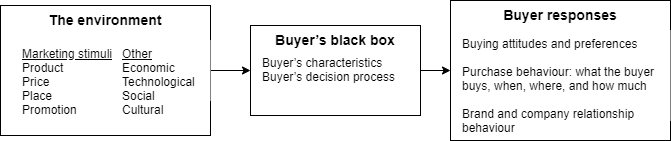

The diagram above was exported from draw.io. Its source (the exported page's mxGraphModel, read from the mxfile embedded in the PNG):
<mxGraphModel dx="1022" dy="568" grid="1" gridSize="10" guides="1" tooltips="1" connect="1" arrows="1" fold="1" page="1" pageScale="1" pageWidth="850" pageHeight="1100" math="0" shadow="0">
  <root>
    <mxCell id="0" />
    <mxCell id="1" parent="0" />
    <mxCell id="FTt4ZH4em1fanZO4Wv1--20" style="edgeStyle=orthogonalEdgeStyle;rounded=0;orthogonalLoop=1;jettySize=auto;html=1;entryX=0;entryY=0.5;entryDx=0;entryDy=0;fontSize=14;" edge="1" parent="1" source="FTt4ZH4em1fanZO4Wv1--16" target="FTt4ZH4em1fanZO4Wv1--13">
      <mxGeometry relative="1" as="geometry" />
    </mxCell>
    <mxCell id="FTt4ZH4em1fanZO4Wv1--21" value="" style="group" vertex="1" connectable="0" parent="1">
      <mxGeometry x="70" y="180" width="210" height="130" as="geometry" />
    </mxCell>
    <mxCell id="FTt4ZH4em1fanZO4Wv1--12" value="The environment" style="rounded=0;whiteSpace=wrap;html=1;shadow=0;glass=0;strokeColor=#000000;fillColor=#ffffff;verticalAlign=top;fontStyle=1;fontSize=14;" vertex="1" parent="FTt4ZH4em1fanZO4Wv1--21">
      <mxGeometry width="210" height="130" as="geometry" />
    </mxCell>
    <mxCell id="FTt4ZH4em1fanZO4Wv1--15" value="&lt;u&gt;Marketing stimuli&lt;/u&gt;&lt;br&gt;Product&lt;br&gt;Price&lt;br&gt;Place&lt;br&gt;Promotion" style="rounded=0;whiteSpace=wrap;html=1;shadow=0;glass=0;fillColor=#ffffff;verticalAlign=top;align=left;strokeColor=none;" vertex="1" parent="FTt4ZH4em1fanZO4Wv1--21">
      <mxGeometry x="20" y="35" width="100" height="60" as="geometry" />
    </mxCell>
    <mxCell id="FTt4ZH4em1fanZO4Wv1--16" value="&lt;u&gt;Other&lt;br&gt;&lt;/u&gt;Economic&lt;br&gt;Technological&lt;br&gt;Social&lt;br&gt;Cultural" style="rounded=0;whiteSpace=wrap;html=1;shadow=0;glass=0;fillColor=#ffffff;align=left;verticalAlign=top;strokeColor=none;" vertex="1" parent="FTt4ZH4em1fanZO4Wv1--21">
      <mxGeometry x="120" y="35" width="90" height="60" as="geometry" />
    </mxCell>
    <mxCell id="FTt4ZH4em1fanZO4Wv1--22" value="" style="group" vertex="1" connectable="0" parent="1">
      <mxGeometry x="320" y="200" width="170" height="90" as="geometry" />
    </mxCell>
    <mxCell id="FTt4ZH4em1fanZO4Wv1--13" value="Buyer’s black box" style="rounded=0;whiteSpace=wrap;html=1;shadow=0;glass=0;strokeColor=#000000;fillColor=#ffffff;verticalAlign=top;fontStyle=1;fontSize=14;" vertex="1" parent="FTt4ZH4em1fanZO4Wv1--22">
      <mxGeometry width="170" height="90" as="geometry" />
    </mxCell>
    <mxCell id="FTt4ZH4em1fanZO4Wv1--17" value="Buyer’s characteristics&#10;Buyer’s decision process" style="rounded=0;whiteSpace=wrap;html=1;shadow=0;glass=0;fillColor=#ffffff;align=left;verticalAlign=top;strokeColor=none;" vertex="1" parent="FTt4ZH4em1fanZO4Wv1--22">
      <mxGeometry x="10" y="24.23076923076923" width="150" height="41.53846153846154" as="geometry" />
    </mxCell>
    <mxCell id="FTt4ZH4em1fanZO4Wv1--23" value="" style="group" vertex="1" connectable="0" parent="1">
      <mxGeometry x="520" y="175" width="220" height="140" as="geometry" />
    </mxCell>
    <mxCell id="FTt4ZH4em1fanZO4Wv1--14" value="Buyer responses" style="rounded=0;whiteSpace=wrap;html=1;shadow=0;glass=0;strokeColor=#000000;fillColor=#ffffff;verticalAlign=top;fontStyle=1;fontSize=14;" vertex="1" parent="FTt4ZH4em1fanZO4Wv1--23">
      <mxGeometry width="220" height="140" as="geometry" />
    </mxCell>
    <mxCell id="FTt4ZH4em1fanZO4Wv1--18" value="&lt;div&gt;Buying attitudes and preferences&amp;nbsp;&lt;/div&gt;&lt;div&gt;&lt;br&gt;&lt;/div&gt;&lt;div&gt;Purchase behaviour: what the buyer buys, when, where, and how much&lt;/div&gt;&lt;div&gt;&lt;br&gt;&lt;/div&gt;&lt;div&gt;Brand and company relationship behaviour&lt;/div&gt;" style="rounded=0;whiteSpace=wrap;html=1;shadow=0;glass=0;fillColor=#ffffff;align=left;verticalAlign=top;strokeColor=none;" vertex="1" parent="FTt4ZH4em1fanZO4Wv1--23">
      <mxGeometry x="10" y="30" width="210" height="90" as="geometry" />
    </mxCell>
    <mxCell id="FTt4ZH4em1fanZO4Wv1--24" value="" style="edgeStyle=orthogonalEdgeStyle;rounded=0;orthogonalLoop=1;jettySize=auto;html=1;fontSize=14;entryX=0;entryY=0.5;entryDx=0;entryDy=0;" edge="1" parent="1" source="FTt4ZH4em1fanZO4Wv1--13" target="FTt4ZH4em1fanZO4Wv1--14">
      <mxGeometry relative="1" as="geometry" />
    </mxCell>
  </root>
</mxGraphModel>